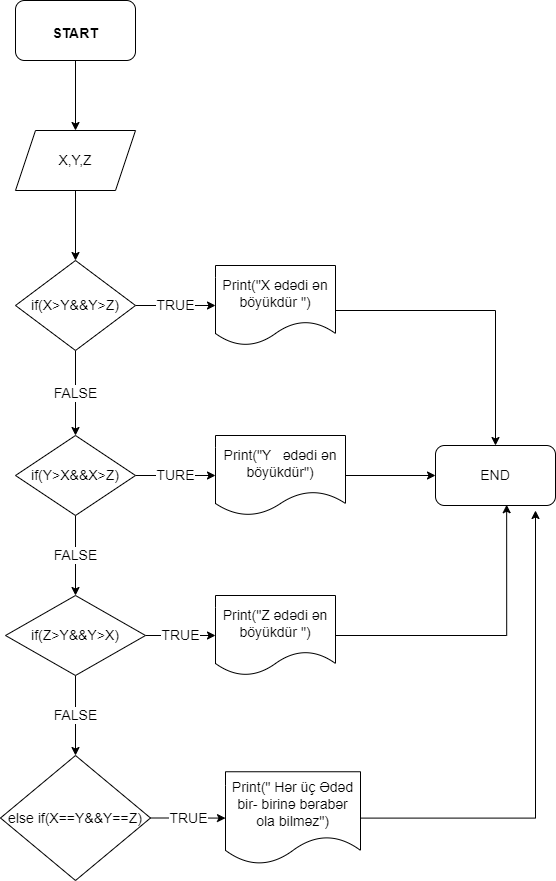

The diagram above was exported from draw.io. Its source (the exported page's mxGraphModel, read from the mxfile embedded in the PNG):
<mxGraphModel dx="1038" dy="1647" grid="1" gridSize="10" guides="1" tooltips="1" connect="1" arrows="1" fold="1" page="1" pageScale="1" pageWidth="850" pageHeight="1100" math="0" shadow="0">
  <root>
    <mxCell id="0" />
    <mxCell id="1" parent="0" />
    <mxCell id="BaV0LWELIfxdvrabAjUF-3" value="" style="edgeStyle=orthogonalEdgeStyle;rounded=0;orthogonalLoop=1;jettySize=auto;html=1;fontSize=14;" edge="1" parent="1" source="BaV0LWELIfxdvrabAjUF-1">
      <mxGeometry relative="1" as="geometry">
        <mxPoint x="370" y="60" as="targetPoint" />
      </mxGeometry>
    </mxCell>
    <mxCell id="BaV0LWELIfxdvrabAjUF-1" value="&lt;h1&gt;&lt;font style=&quot;font-size: 14px&quot;&gt;START&lt;/font&gt;&lt;/h1&gt;" style="rounded=1;whiteSpace=wrap;html=1;" vertex="1" parent="1">
      <mxGeometry x="310" y="-70" width="120" height="60" as="geometry" />
    </mxCell>
    <mxCell id="BaV0LWELIfxdvrabAjUF-8" value="" style="edgeStyle=orthogonalEdgeStyle;rounded=0;orthogonalLoop=1;jettySize=auto;html=1;fontSize=14;" edge="1" parent="1" source="BaV0LWELIfxdvrabAjUF-6" target="BaV0LWELIfxdvrabAjUF-7">
      <mxGeometry relative="1" as="geometry" />
    </mxCell>
    <mxCell id="BaV0LWELIfxdvrabAjUF-6" value="X,Y,Z" style="shape=parallelogram;perimeter=parallelogramPerimeter;whiteSpace=wrap;html=1;fixedSize=1;fontSize=14;" vertex="1" parent="1">
      <mxGeometry x="310" y="60" width="120" height="60" as="geometry" />
    </mxCell>
    <mxCell id="BaV0LWELIfxdvrabAjUF-10" value="TRUE" style="edgeStyle=orthogonalEdgeStyle;rounded=0;orthogonalLoop=1;jettySize=auto;html=1;fontSize=14;" edge="1" parent="1" source="BaV0LWELIfxdvrabAjUF-7" target="BaV0LWELIfxdvrabAjUF-9">
      <mxGeometry relative="1" as="geometry" />
    </mxCell>
    <mxCell id="BaV0LWELIfxdvrabAjUF-12" value="FALSE" style="edgeStyle=orthogonalEdgeStyle;rounded=0;orthogonalLoop=1;jettySize=auto;html=1;fontSize=14;" edge="1" parent="1" source="BaV0LWELIfxdvrabAjUF-7" target="BaV0LWELIfxdvrabAjUF-11">
      <mxGeometry relative="1" as="geometry" />
    </mxCell>
    <mxCell id="BaV0LWELIfxdvrabAjUF-7" value="if(X&amp;gt;Y&amp;amp;&amp;amp;Y&amp;gt;Z)" style="rhombus;whiteSpace=wrap;html=1;fontSize=14;" vertex="1" parent="1">
      <mxGeometry x="310" y="190" width="120" height="90" as="geometry" />
    </mxCell>
    <mxCell id="BaV0LWELIfxdvrabAjUF-22" style="edgeStyle=orthogonalEdgeStyle;rounded=0;orthogonalLoop=1;jettySize=auto;html=1;entryX=0.5;entryY=0;entryDx=0;entryDy=0;fontSize=14;" edge="1" parent="1" source="BaV0LWELIfxdvrabAjUF-9" target="BaV0LWELIfxdvrabAjUF-19">
      <mxGeometry relative="1" as="geometry">
        <Array as="points">
          <mxPoint x="790" y="240" />
        </Array>
      </mxGeometry>
    </mxCell>
    <mxCell id="BaV0LWELIfxdvrabAjUF-9" value="Print(&quot;X ədədi ən böyükdür &quot;)" style="shape=document;whiteSpace=wrap;html=1;boundedLbl=1;fontSize=14;" vertex="1" parent="1">
      <mxGeometry x="510" y="195" width="120" height="80" as="geometry" />
    </mxCell>
    <mxCell id="BaV0LWELIfxdvrabAjUF-14" value="TURE" style="edgeStyle=orthogonalEdgeStyle;rounded=0;orthogonalLoop=1;jettySize=auto;html=1;fontSize=14;" edge="1" parent="1" source="BaV0LWELIfxdvrabAjUF-11" target="BaV0LWELIfxdvrabAjUF-13">
      <mxGeometry relative="1" as="geometry" />
    </mxCell>
    <mxCell id="BaV0LWELIfxdvrabAjUF-16" value="FALSE" style="edgeStyle=orthogonalEdgeStyle;rounded=0;orthogonalLoop=1;jettySize=auto;html=1;fontSize=14;" edge="1" parent="1" source="BaV0LWELIfxdvrabAjUF-11" target="BaV0LWELIfxdvrabAjUF-15">
      <mxGeometry relative="1" as="geometry" />
    </mxCell>
    <mxCell id="BaV0LWELIfxdvrabAjUF-11" value="if(Y&amp;gt;X&amp;amp;&amp;amp;X&amp;gt;Z)" style="rhombus;whiteSpace=wrap;html=1;fontSize=14;" vertex="1" parent="1">
      <mxGeometry x="310" y="365" width="120" height="80" as="geometry" />
    </mxCell>
    <mxCell id="BaV0LWELIfxdvrabAjUF-20" value="" style="edgeStyle=orthogonalEdgeStyle;rounded=0;orthogonalLoop=1;jettySize=auto;html=1;fontSize=14;" edge="1" parent="1" source="BaV0LWELIfxdvrabAjUF-13" target="BaV0LWELIfxdvrabAjUF-19">
      <mxGeometry relative="1" as="geometry" />
    </mxCell>
    <mxCell id="BaV0LWELIfxdvrabAjUF-13" value="Print(&quot;Y&amp;nbsp; &amp;nbsp;ədədi ən böyükdür&quot;)" style="shape=document;whiteSpace=wrap;html=1;boundedLbl=1;fontSize=14;" vertex="1" parent="1">
      <mxGeometry x="510" y="365" width="130" height="80" as="geometry" />
    </mxCell>
    <mxCell id="BaV0LWELIfxdvrabAjUF-18" value="TRUE" style="edgeStyle=orthogonalEdgeStyle;rounded=0;orthogonalLoop=1;jettySize=auto;html=1;fontSize=14;" edge="1" parent="1" source="BaV0LWELIfxdvrabAjUF-15" target="BaV0LWELIfxdvrabAjUF-17">
      <mxGeometry relative="1" as="geometry" />
    </mxCell>
    <mxCell id="BaV0LWELIfxdvrabAjUF-24" value="FALSE" style="edgeStyle=orthogonalEdgeStyle;rounded=0;orthogonalLoop=1;jettySize=auto;html=1;fontSize=14;" edge="1" parent="1" source="BaV0LWELIfxdvrabAjUF-15" target="BaV0LWELIfxdvrabAjUF-23">
      <mxGeometry relative="1" as="geometry" />
    </mxCell>
    <mxCell id="BaV0LWELIfxdvrabAjUF-15" value="if(Z&amp;gt;Y&amp;amp;&amp;amp;Y&amp;gt;X)" style="rhombus;whiteSpace=wrap;html=1;fontSize=14;" vertex="1" parent="1">
      <mxGeometry x="300" y="525" width="140" height="80" as="geometry" />
    </mxCell>
    <mxCell id="BaV0LWELIfxdvrabAjUF-21" style="edgeStyle=orthogonalEdgeStyle;rounded=0;orthogonalLoop=1;jettySize=auto;html=1;entryX=0.593;entryY=0.987;entryDx=0;entryDy=0;entryPerimeter=0;fontSize=14;" edge="1" parent="1" source="BaV0LWELIfxdvrabAjUF-17" target="BaV0LWELIfxdvrabAjUF-19">
      <mxGeometry relative="1" as="geometry" />
    </mxCell>
    <mxCell id="BaV0LWELIfxdvrabAjUF-17" value="Print(&quot;Z ədədi ən böyükdür&amp;nbsp;&quot;)" style="shape=document;whiteSpace=wrap;html=1;boundedLbl=1;fontSize=14;" vertex="1" parent="1">
      <mxGeometry x="510" y="525" width="120" height="80" as="geometry" />
    </mxCell>
    <mxCell id="BaV0LWELIfxdvrabAjUF-19" value="END" style="rounded=1;whiteSpace=wrap;html=1;fontSize=14;" vertex="1" parent="1">
      <mxGeometry x="730" y="375" width="120" height="60" as="geometry" />
    </mxCell>
    <mxCell id="BaV0LWELIfxdvrabAjUF-26" value="TRUE" style="edgeStyle=orthogonalEdgeStyle;rounded=0;orthogonalLoop=1;jettySize=auto;html=1;fontSize=14;" edge="1" parent="1" source="BaV0LWELIfxdvrabAjUF-23" target="BaV0LWELIfxdvrabAjUF-25">
      <mxGeometry relative="1" as="geometry" />
    </mxCell>
    <mxCell id="BaV0LWELIfxdvrabAjUF-23" value="else if(X==Y&amp;amp;&amp;amp;Y==Z)" style="rhombus;whiteSpace=wrap;html=1;fontSize=14;" vertex="1" parent="1">
      <mxGeometry x="295" y="685" width="150" height="125" as="geometry" />
    </mxCell>
    <mxCell id="BaV0LWELIfxdvrabAjUF-27" style="edgeStyle=orthogonalEdgeStyle;rounded=0;orthogonalLoop=1;jettySize=auto;html=1;fontSize=14;" edge="1" parent="1" source="BaV0LWELIfxdvrabAjUF-25">
      <mxGeometry relative="1" as="geometry">
        <mxPoint x="830" y="440" as="targetPoint" />
      </mxGeometry>
    </mxCell>
    <mxCell id="BaV0LWELIfxdvrabAjUF-25" value="Print(&quot; Hər üç Ədəd bir- birinə bərabər ola bilməz&quot;)" style="shape=document;whiteSpace=wrap;html=1;boundedLbl=1;fontSize=14;" vertex="1" parent="1">
      <mxGeometry x="520" y="701.25" width="135" height="92.5" as="geometry" />
    </mxCell>
  </root>
</mxGraphModel>